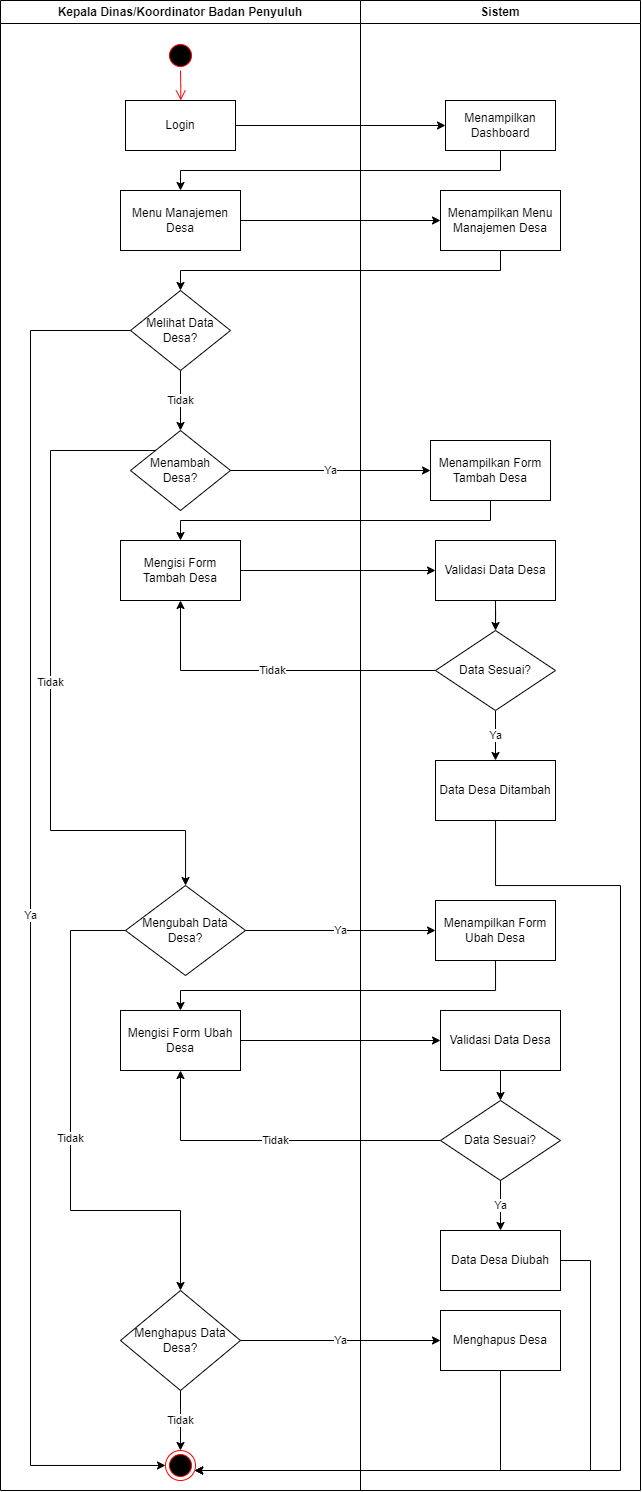

The diagram above was exported from draw.io. Its source (the exported page's mxGraphModel, read from the mxfile embedded in the PNG):
<mxGraphModel dx="2958" dy="1702" grid="1" gridSize="10" guides="1" tooltips="1" connect="1" arrows="1" fold="1" page="0" pageScale="1" pageWidth="1169" pageHeight="826" background="none" math="0" shadow="0">
  <root>
    <mxCell id="0" />
    <mxCell id="1" parent="0" />
    <mxCell id="2" value="Kepala Dinas/Koordinator Badan Penyuluh" style="swimlane;whiteSpace=wrap" vertex="1" parent="1">
      <mxGeometry x="-640" y="770" width="360" height="1490" as="geometry" />
    </mxCell>
    <mxCell id="3" value="" style="ellipse;shape=startState;fillColor=#000000;strokeColor=#ff0000;" vertex="1" parent="2">
      <mxGeometry x="165" y="40" width="30" height="30" as="geometry" />
    </mxCell>
    <mxCell id="4" value="" style="edgeStyle=elbowEdgeStyle;elbow=horizontal;verticalAlign=bottom;endArrow=open;endSize=8;strokeColor=#FF0000;endFill=1;rounded=0" edge="1" parent="2" source="3" target="5">
      <mxGeometry x="100" y="40" as="geometry">
        <mxPoint x="115" y="110" as="targetPoint" />
      </mxGeometry>
    </mxCell>
    <mxCell id="5" value="Login" style="whiteSpace=wrap;" vertex="1" parent="2">
      <mxGeometry x="125" y="100" width="110" height="50" as="geometry" />
    </mxCell>
    <mxCell id="6" value="Menu Manajemen Desa" style="whiteSpace=wrap;html=1;" vertex="1" parent="2">
      <mxGeometry x="120" y="190" width="120" height="60" as="geometry" />
    </mxCell>
    <mxCell id="7" value="Tidak" style="edgeStyle=orthogonalEdgeStyle;rounded=0;orthogonalLoop=1;jettySize=auto;html=1;" edge="1" parent="2" source="8" target="9">
      <mxGeometry relative="1" as="geometry" />
    </mxCell>
    <mxCell id="8" value="Melihat Data Desa?" style="rhombus;whiteSpace=wrap;html=1;" vertex="1" parent="2">
      <mxGeometry x="130" y="290" width="100" height="80" as="geometry" />
    </mxCell>
    <mxCell id="9" value="Menambah Desa?" style="rhombus;whiteSpace=wrap;html=1;" vertex="1" parent="2">
      <mxGeometry x="130" y="430" width="100" height="80" as="geometry" />
    </mxCell>
    <mxCell id="10" value="" style="ellipse;shape=endState;fillColor=#000000;strokeColor=#ff0000" vertex="1" parent="2">
      <mxGeometry x="165" y="1450" width="30" height="30" as="geometry" />
    </mxCell>
    <mxCell id="11" value="Ya" style="edgeStyle=orthogonalEdgeStyle;rounded=0;orthogonalLoop=1;jettySize=auto;html=1;" edge="1" parent="2" source="8" target="10">
      <mxGeometry relative="1" as="geometry">
        <Array as="points">
          <mxPoint x="30" y="330" />
          <mxPoint x="30" y="1465" />
        </Array>
      </mxGeometry>
    </mxCell>
    <mxCell id="12" value="Mengubah Data Desa?" style="rhombus;whiteSpace=wrap;html=1;" vertex="1" parent="2">
      <mxGeometry x="125" y="885" width="120" height="90" as="geometry" />
    </mxCell>
    <mxCell id="13" value="Tidak" style="edgeStyle=orthogonalEdgeStyle;rounded=0;orthogonalLoop=1;jettySize=auto;html=1;" edge="1" parent="2" source="9" target="12">
      <mxGeometry relative="1" as="geometry">
        <Array as="points">
          <mxPoint x="50" y="450" />
          <mxPoint x="50" y="830" />
          <mxPoint x="185" y="830" />
        </Array>
      </mxGeometry>
    </mxCell>
    <mxCell id="14" value="Mengisi Form Ubah Desa" style="whiteSpace=wrap;html=1;" vertex="1" parent="2">
      <mxGeometry x="120" y="1010" width="120" height="60" as="geometry" />
    </mxCell>
    <mxCell id="15" value="Menghapus Data Desa?" style="rhombus;whiteSpace=wrap;html=1;" vertex="1" parent="2">
      <mxGeometry x="120" y="1290" width="120" height="100" as="geometry" />
    </mxCell>
    <mxCell id="16" value="Tidak" style="edgeStyle=orthogonalEdgeStyle;rounded=0;orthogonalLoop=1;jettySize=auto;html=1;" edge="1" parent="2" source="15" target="10">
      <mxGeometry relative="1" as="geometry" />
    </mxCell>
    <mxCell id="17" value="Tidak" style="edgeStyle=orthogonalEdgeStyle;rounded=0;orthogonalLoop=1;jettySize=auto;html=1;" edge="1" parent="2" source="12" target="15">
      <mxGeometry relative="1" as="geometry">
        <Array as="points">
          <mxPoint x="70" y="930" />
          <mxPoint x="70" y="1210" />
          <mxPoint x="180" y="1210" />
        </Array>
      </mxGeometry>
    </mxCell>
    <mxCell id="18" value="Sistem" style="swimlane;whiteSpace=wrap;startSize=23;" vertex="1" parent="1">
      <mxGeometry x="-280" y="770" width="280" height="1490" as="geometry" />
    </mxCell>
    <mxCell id="19" value="Menampilkan Dashboard" style="horizontal=1;whiteSpace=wrap;" vertex="1" parent="18">
      <mxGeometry x="85" y="100" width="110" height="50" as="geometry" />
    </mxCell>
    <mxCell id="20" value="Menampilkan Menu Manajemen Desa" style="whiteSpace=wrap;html=1;" vertex="1" parent="18">
      <mxGeometry x="80" y="190" width="120" height="60" as="geometry" />
    </mxCell>
    <mxCell id="21" style="edgeStyle=orthogonalEdgeStyle;rounded=0;orthogonalLoop=1;jettySize=auto;html=1;" edge="1" parent="18" source="34" target="36">
      <mxGeometry relative="1" as="geometry" />
    </mxCell>
    <mxCell id="22" value="Ya" style="edgeStyle=orthogonalEdgeStyle;rounded=0;orthogonalLoop=1;jettySize=auto;html=1;" edge="1" parent="18" source="36" target="37">
      <mxGeometry relative="1" as="geometry" />
    </mxCell>
    <mxCell id="23" value="Menampilkan Form Ubah Desa" style="whiteSpace=wrap;html=1;" vertex="1" parent="18">
      <mxGeometry x="75" y="900" width="120" height="60" as="geometry" />
    </mxCell>
    <mxCell id="24" style="edgeStyle=orthogonalEdgeStyle;rounded=0;orthogonalLoop=1;jettySize=auto;html=1;" edge="1" parent="18" source="25" target="26">
      <mxGeometry relative="1" as="geometry" />
    </mxCell>
    <mxCell id="25" value="Validasi Data Desa" style="whiteSpace=wrap;html=1;" vertex="1" parent="18">
      <mxGeometry x="80" y="1010" width="120" height="60" as="geometry" />
    </mxCell>
    <mxCell id="26" value="Data Sesuai?" style="rhombus;whiteSpace=wrap;html=1;" vertex="1" parent="18">
      <mxGeometry x="80" y="1100" width="120" height="80" as="geometry" />
    </mxCell>
    <mxCell id="27" value="Data Desa Diubah" style="whiteSpace=wrap;html=1;" vertex="1" parent="18">
      <mxGeometry x="80" y="1230" width="120" height="60" as="geometry" />
    </mxCell>
    <mxCell id="28" value="Menghapus Desa" style="whiteSpace=wrap;html=1;" vertex="1" parent="18">
      <mxGeometry x="80" y="1310" width="120" height="60" as="geometry" />
    </mxCell>
    <mxCell id="29" value="Ya" style="edgeStyle=orthogonalEdgeStyle;rounded=0;orthogonalLoop=1;jettySize=auto;html=1;" edge="1" parent="18" source="26" target="27">
      <mxGeometry relative="1" as="geometry" />
    </mxCell>
    <mxCell id="30" value="Mengisi Form Tambah Desa" style="whiteSpace=wrap;html=1;" vertex="1" parent="18">
      <mxGeometry x="-240" y="540" width="120" height="60" as="geometry" />
    </mxCell>
    <mxCell id="31" style="edgeStyle=orthogonalEdgeStyle;rounded=0;orthogonalLoop=1;jettySize=auto;html=1;" edge="1" parent="18" source="30" target="34">
      <mxGeometry relative="1" as="geometry" />
    </mxCell>
    <mxCell id="32" value="Menampilkan Form Tambah Desa" style="whiteSpace=wrap;html=1;" vertex="1" parent="18">
      <mxGeometry x="70" y="440" width="120" height="60" as="geometry" />
    </mxCell>
    <mxCell id="33" value="Tidak" style="edgeStyle=orthogonalEdgeStyle;rounded=0;orthogonalLoop=1;jettySize=auto;html=1;" edge="1" parent="18" source="36" target="30">
      <mxGeometry relative="1" as="geometry" />
    </mxCell>
    <mxCell id="34" value="Validasi Data Desa" style="whiteSpace=wrap;html=1;" vertex="1" parent="18">
      <mxGeometry x="75" y="540" width="120" height="60" as="geometry" />
    </mxCell>
    <mxCell id="35" style="edgeStyle=orthogonalEdgeStyle;rounded=0;orthogonalLoop=1;jettySize=auto;html=1;" edge="1" parent="18" source="32" target="30">
      <mxGeometry relative="1" as="geometry">
        <Array as="points">
          <mxPoint x="130" y="520" />
          <mxPoint x="-180" y="520" />
        </Array>
      </mxGeometry>
    </mxCell>
    <mxCell id="36" value="Data Sesuai?" style="rhombus;whiteSpace=wrap;html=1;" vertex="1" parent="18">
      <mxGeometry x="75" y="630" width="120" height="80" as="geometry" />
    </mxCell>
    <mxCell id="37" value="Data Desa Ditambah" style="whiteSpace=wrap;html=1;" vertex="1" parent="18">
      <mxGeometry x="75" y="760" width="120" height="60" as="geometry" />
    </mxCell>
    <mxCell id="38" value="" style="edgeStyle=orthogonalEdgeStyle;rounded=0;orthogonalLoop=1;jettySize=auto;html=1;" edge="1" source="5" target="19" parent="1">
      <mxGeometry relative="1" as="geometry" />
    </mxCell>
    <mxCell id="39" value="" style="edgeStyle=orthogonalEdgeStyle;rounded=0;orthogonalLoop=1;jettySize=auto;html=1;" edge="1" source="19" target="6" parent="1">
      <mxGeometry relative="1" as="geometry">
        <Array as="points">
          <mxPoint x="-140" y="940" />
          <mxPoint x="-460" y="940" />
        </Array>
      </mxGeometry>
    </mxCell>
    <mxCell id="40" value="" style="edgeStyle=orthogonalEdgeStyle;rounded=0;orthogonalLoop=1;jettySize=auto;html=1;" edge="1" source="6" target="20" parent="1">
      <mxGeometry relative="1" as="geometry" />
    </mxCell>
    <mxCell id="41" value="" style="edgeStyle=orthogonalEdgeStyle;rounded=0;orthogonalLoop=1;jettySize=auto;html=1;" edge="1" source="20" target="8" parent="1">
      <mxGeometry relative="1" as="geometry">
        <Array as="points">
          <mxPoint x="-140" y="1040" />
          <mxPoint x="-460" y="1040" />
        </Array>
      </mxGeometry>
    </mxCell>
    <mxCell id="42" value="Ya" style="edgeStyle=orthogonalEdgeStyle;rounded=0;orthogonalLoop=1;jettySize=auto;html=1;" edge="1" source="9" target="32" parent="1">
      <mxGeometry relative="1" as="geometry" />
    </mxCell>
    <mxCell id="43" style="edgeStyle=orthogonalEdgeStyle;rounded=0;orthogonalLoop=1;jettySize=auto;html=1;" edge="1" source="37" target="10" parent="1">
      <mxGeometry relative="1" as="geometry">
        <Array as="points">
          <mxPoint x="-145" y="1655" />
          <mxPoint x="-20" y="1655" />
          <mxPoint x="-20" y="2240" />
        </Array>
      </mxGeometry>
    </mxCell>
    <mxCell id="44" style="edgeStyle=orthogonalEdgeStyle;rounded=0;orthogonalLoop=1;jettySize=auto;html=1;" edge="1" source="27" target="10" parent="1">
      <mxGeometry relative="1" as="geometry">
        <Array as="points">
          <mxPoint x="-50" y="2030" />
          <mxPoint x="-50" y="2240" />
        </Array>
      </mxGeometry>
    </mxCell>
    <mxCell id="45" style="edgeStyle=orthogonalEdgeStyle;rounded=0;orthogonalLoop=1;jettySize=auto;html=1;" edge="1" source="28" target="10" parent="1">
      <mxGeometry relative="1" as="geometry">
        <Array as="points">
          <mxPoint x="-140" y="2240" />
        </Array>
      </mxGeometry>
    </mxCell>
    <mxCell id="46" value="Ya" style="edgeStyle=orthogonalEdgeStyle;rounded=0;orthogonalLoop=1;jettySize=auto;html=1;" edge="1" source="12" target="23" parent="1">
      <mxGeometry relative="1" as="geometry" />
    </mxCell>
    <mxCell id="47" value="" style="edgeStyle=orthogonalEdgeStyle;rounded=0;orthogonalLoop=1;jettySize=auto;html=1;" edge="1" source="23" target="14" parent="1">
      <mxGeometry relative="1" as="geometry">
        <Array as="points">
          <mxPoint x="-145" y="1760" />
          <mxPoint x="-460" y="1760" />
        </Array>
      </mxGeometry>
    </mxCell>
    <mxCell id="48" value="" style="edgeStyle=orthogonalEdgeStyle;rounded=0;orthogonalLoop=1;jettySize=auto;html=1;" edge="1" source="14" target="25" parent="1">
      <mxGeometry relative="1" as="geometry" />
    </mxCell>
    <mxCell id="49" value="Tidak" style="edgeStyle=orthogonalEdgeStyle;rounded=0;orthogonalLoop=1;jettySize=auto;html=1;" edge="1" source="26" target="14" parent="1">
      <mxGeometry relative="1" as="geometry" />
    </mxCell>
    <mxCell id="50" value="Ya" style="edgeStyle=orthogonalEdgeStyle;rounded=0;orthogonalLoop=1;jettySize=auto;html=1;" edge="1" source="15" target="28" parent="1">
      <mxGeometry relative="1" as="geometry" />
    </mxCell>
  </root>
</mxGraphModel>